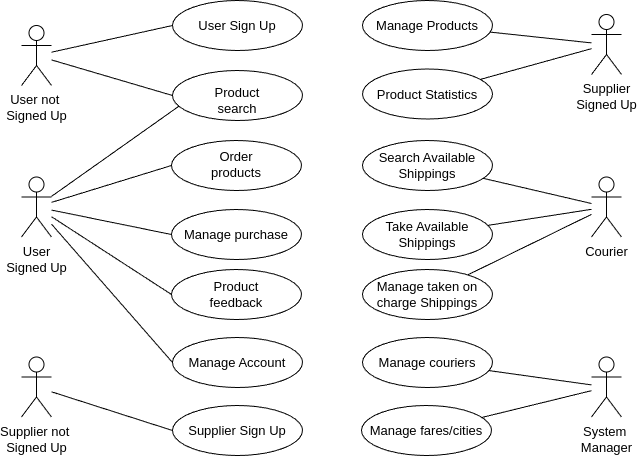

The diagram above was exported from draw.io. Its source (the exported page's mxGraphModel, read from the mxfile embedded in the PNG):
<mxGraphModel dx="-718" dy="922" grid="1" gridSize="10" guides="1" tooltips="1" connect="1" arrows="1" fold="1" page="0" pageScale="1" pageWidth="850" pageHeight="1100" math="0" shadow="0">
  <root>
    <mxCell id="0" />
    <mxCell id="1" parent="0" />
    <mxCell id="B47VuxcegnNc4j12udrs-1" value="User not&amp;nbsp;&lt;br style=&quot;font-size: 13px;&quot;&gt;Signed Up" style="shape=umlActor;verticalLabelPosition=bottom;verticalAlign=top;html=1;outlineConnect=0;fontSize=13;" parent="1" vertex="1">
      <mxGeometry x="2820" y="255" width="30" height="60" as="geometry" />
    </mxCell>
    <mxCell id="B47VuxcegnNc4j12udrs-2" value="User&lt;br style=&quot;font-size: 13px;&quot;&gt;Signed Up" style="shape=umlActor;verticalLabelPosition=bottom;verticalAlign=top;html=1;outlineConnect=0;fontSize=13;" parent="1" vertex="1">
      <mxGeometry x="2820" y="406.5" width="30" height="60" as="geometry" />
    </mxCell>
    <mxCell id="B47VuxcegnNc4j12udrs-3" value="" style="endArrow=None;html=1;rounded=0;entryX=0;entryY=0.5;entryDx=0;entryDy=0;fontSize=13;" parent="1" target="B47VuxcegnNc4j12udrs-4" edge="1" source="B47VuxcegnNc4j12udrs-1">
      <mxGeometry width="50" height="50" relative="1" as="geometry">
        <mxPoint x="2831" y="330" as="sourcePoint" />
        <mxPoint x="2961" y="330" as="targetPoint" />
      </mxGeometry>
    </mxCell>
    <mxCell id="B47VuxcegnNc4j12udrs-4" value="" style="ellipse;whiteSpace=wrap;html=1;fillColor=none;fontColor=#ffffff;strokeColor=#000000;fontSize=13;" parent="1" vertex="1">
      <mxGeometry x="2971" y="300" width="130" height="50" as="geometry" />
    </mxCell>
    <mxCell id="B47VuxcegnNc4j12udrs-5" value="Product&lt;br style=&quot;font-size: 13px;&quot;&gt;search" style="text;html=1;align=center;verticalAlign=middle;whiteSpace=wrap;rounded=0;fontSize=13;" parent="1" vertex="1">
      <mxGeometry x="3006" y="315" width="60" height="30" as="geometry" />
    </mxCell>
    <mxCell id="B47VuxcegnNc4j12udrs-6" value="" style="endArrow=None;html=1;rounded=0;entryX=0;entryY=0.5;entryDx=0;entryDy=0;fontSize=13;" parent="1" target="B47VuxcegnNc4j12udrs-7" edge="1" source="B47VuxcegnNc4j12udrs-2">
      <mxGeometry width="50" height="50" relative="1" as="geometry">
        <mxPoint x="2830" y="504" as="sourcePoint" />
        <mxPoint x="2960" y="454" as="targetPoint" />
      </mxGeometry>
    </mxCell>
    <mxCell id="B47VuxcegnNc4j12udrs-7" value="" style="ellipse;whiteSpace=wrap;html=1;fillColor=none;fontColor=#ffffff;strokeColor=#000000;fontSize=13;" parent="1" vertex="1">
      <mxGeometry x="2970" y="370" width="130" height="50" as="geometry" />
    </mxCell>
    <mxCell id="B47VuxcegnNc4j12udrs-8" value="Order products" style="text;html=1;align=center;verticalAlign=middle;whiteSpace=wrap;rounded=0;fontSize=13;" parent="1" vertex="1">
      <mxGeometry x="3005" y="379" width="60" height="30" as="geometry" />
    </mxCell>
    <mxCell id="B47VuxcegnNc4j12udrs-9" value="" style="endArrow=None;html=1;rounded=0;entryX=0;entryY=0.5;entryDx=0;entryDy=0;fontSize=13;" parent="1" target="B47VuxcegnNc4j12udrs-11" edge="1" source="B47VuxcegnNc4j12udrs-2">
      <mxGeometry width="50" height="50" relative="1" as="geometry">
        <mxPoint x="2830" y="514" as="sourcePoint" />
        <mxPoint x="2960" y="514" as="targetPoint" />
      </mxGeometry>
    </mxCell>
    <mxCell id="B47VuxcegnNc4j12udrs-11" value="Manage purchase" style="ellipse;whiteSpace=wrap;html=1;fillColor=none;fontColor=#000000;strokeColor=#000000;fontSize=13;" parent="1" vertex="1">
      <mxGeometry x="2970" y="439" width="130" height="50" as="geometry" />
    </mxCell>
    <mxCell id="B47VuxcegnNc4j12udrs-12" value="" style="endArrow=None;html=1;rounded=0;entryX=0;entryY=0.5;entryDx=0;entryDy=0;fontSize=13;" parent="1" target="B47VuxcegnNc4j12udrs-13" edge="1" source="B47VuxcegnNc4j12udrs-2">
      <mxGeometry width="50" height="50" relative="1" as="geometry">
        <mxPoint x="2830" y="524" as="sourcePoint" />
        <mxPoint x="2960" y="574" as="targetPoint" />
      </mxGeometry>
    </mxCell>
    <mxCell id="B47VuxcegnNc4j12udrs-13" value="Product &lt;br style=&quot;font-size: 13px;&quot;&gt;feedback" style="ellipse;whiteSpace=wrap;html=1;fillColor=none;fontColor=#000000;strokeColor=#000000;fontSize=13;" parent="1" vertex="1">
      <mxGeometry x="2970" y="499" width="130" height="50" as="geometry" />
    </mxCell>
    <mxCell id="B47VuxcegnNc4j12udrs-14" value="Supplier&lt;br style=&quot;font-size: 13px;&quot;&gt;Signed Up" style="shape=umlActor;verticalLabelPosition=bottom;verticalAlign=top;html=1;outlineConnect=0;fontSize=13;" parent="1" vertex="1">
      <mxGeometry x="3390" y="244" width="30" height="60" as="geometry" />
    </mxCell>
    <mxCell id="B47VuxcegnNc4j12udrs-15" value="" style="endArrow=None;html=1;rounded=0;fontSize=13;" parent="1" target="B47VuxcegnNc4j12udrs-16" edge="1" source="B47VuxcegnNc4j12udrs-14">
      <mxGeometry width="50" height="50" relative="1" as="geometry">
        <mxPoint x="3021" y="308.5" as="sourcePoint" />
        <mxPoint x="3161" y="291.5" as="targetPoint" />
      </mxGeometry>
    </mxCell>
    <mxCell id="B47VuxcegnNc4j12udrs-16" value="Manage Products" style="ellipse;whiteSpace=wrap;html=1;fillColor=none;fontColor=#000000;strokeColor=#000000;fontSize=13;flipH=0;" parent="1" vertex="1">
      <mxGeometry x="3161" y="230" width="130" height="50" as="geometry" />
    </mxCell>
    <mxCell id="B47VuxcegnNc4j12udrs-17" value="" style="endArrow=None;html=1;rounded=0;fontSize=13;" parent="1" target="B47VuxcegnNc4j12udrs-18" edge="1" source="B47VuxcegnNc4j12udrs-14">
      <mxGeometry width="50" height="50" relative="1" as="geometry">
        <mxPoint x="3021" y="318.5" as="sourcePoint" />
        <mxPoint x="3161" y="351.5" as="targetPoint" />
      </mxGeometry>
    </mxCell>
    <mxCell id="B47VuxcegnNc4j12udrs-18" value="Product Statistics" style="ellipse;whiteSpace=wrap;html=1;fillColor=none;fontColor=#000000;strokeColor=#000000;fontSize=13;flipH=0;" parent="1" vertex="1">
      <mxGeometry x="3161" y="298.5" width="130" height="50" as="geometry" />
    </mxCell>
    <mxCell id="B47VuxcegnNc4j12udrs-19" value="" style="endArrow=None;html=1;rounded=0;entryX=0;entryY=0.5;entryDx=0;entryDy=0;fontSize=13;" parent="1" target="B47VuxcegnNc4j12udrs-33" edge="1" source="B47VuxcegnNc4j12udrs-1">
      <mxGeometry width="50" height="50" relative="1" as="geometry">
        <mxPoint x="2831" y="310" as="sourcePoint" />
        <mxPoint x="2961" y="260" as="targetPoint" />
        <Array as="points" />
      </mxGeometry>
    </mxCell>
    <mxCell id="B47VuxcegnNc4j12udrs-20" value="" style="endArrow=None;html=1;rounded=0;entryX=0;entryY=0.5;entryDx=0;entryDy=0;fontSize=13;" parent="1" target="B47VuxcegnNc4j12udrs-21" edge="1" source="B47VuxcegnNc4j12udrs-31">
      <mxGeometry width="50" height="50" relative="1" as="geometry">
        <mxPoint x="2836" y="669.29" as="sourcePoint" />
        <mxPoint x="2961" y="669.5" as="targetPoint" />
      </mxGeometry>
    </mxCell>
    <mxCell id="B47VuxcegnNc4j12udrs-21" value="Supplier Sign Up" style="ellipse;whiteSpace=wrap;html=1;fillColor=none;fontColor=#000000;strokeColor=#000000;fontSize=13;" parent="1" vertex="1">
      <mxGeometry x="2971" y="635" width="130" height="50" as="geometry" />
    </mxCell>
    <mxCell id="B47VuxcegnNc4j12udrs-22" value="Courier" style="shape=umlActor;verticalLabelPosition=bottom;verticalAlign=top;html=1;outlineConnect=0;fontSize=13;" parent="1" vertex="1">
      <mxGeometry x="3390" y="406.5" width="30" height="60" as="geometry" />
    </mxCell>
    <mxCell id="B47VuxcegnNc4j12udrs-23" value="Take Available Shippings" style="ellipse;whiteSpace=wrap;html=1;fillColor=none;fontColor=#000000;strokeColor=#000000;fontSize=13;flipH=0;" parent="1" vertex="1">
      <mxGeometry x="3161" y="439" width="130" height="50" as="geometry" />
    </mxCell>
    <mxCell id="B47VuxcegnNc4j12udrs-24" value="Search Available Shippings" style="ellipse;whiteSpace=wrap;html=1;fillColor=none;fontColor=#000000;strokeColor=#000000;fontSize=13;flipH=0;" parent="1" vertex="1">
      <mxGeometry x="3161" y="370" width="130" height="50" as="geometry" />
    </mxCell>
    <mxCell id="B47VuxcegnNc4j12udrs-25" value="" style="endArrow=None;html=1;rounded=0;fontSize=13;" parent="1" target="B47VuxcegnNc4j12udrs-23" edge="1" source="B47VuxcegnNc4j12udrs-22">
      <mxGeometry width="50" height="50" relative="1" as="geometry">
        <mxPoint x="3030" y="447" as="sourcePoint" />
        <mxPoint x="3150" y="457" as="targetPoint" />
      </mxGeometry>
    </mxCell>
    <mxCell id="B47VuxcegnNc4j12udrs-26" value="" style="endArrow=None;html=1;rounded=0;fontSize=13;" parent="1" target="B47VuxcegnNc4j12udrs-24" edge="1" source="B47VuxcegnNc4j12udrs-22">
      <mxGeometry width="50" height="50" relative="1" as="geometry">
        <mxPoint x="3030" y="437" as="sourcePoint" />
        <mxPoint x="3150" y="397" as="targetPoint" />
      </mxGeometry>
    </mxCell>
    <mxCell id="B47VuxcegnNc4j12udrs-27" value="Manage taken on charge Shippings" style="ellipse;whiteSpace=wrap;html=1;fillColor=none;fontColor=#000000;strokeColor=#000000;fontSize=13;flipH=0;" parent="1" vertex="1">
      <mxGeometry x="3161" y="499" width="130" height="50" as="geometry" />
    </mxCell>
    <mxCell id="B47VuxcegnNc4j12udrs-28" value="" style="endArrow=None;html=1;rounded=0;fontSize=13;" parent="1" target="B47VuxcegnNc4j12udrs-27" edge="1" source="B47VuxcegnNc4j12udrs-22">
      <mxGeometry width="50" height="50" relative="1" as="geometry">
        <mxPoint x="3030" y="457" as="sourcePoint" />
        <mxPoint x="3150" y="517" as="targetPoint" />
      </mxGeometry>
    </mxCell>
    <mxCell id="B47VuxcegnNc4j12udrs-29" value="" style="endArrow=None;html=1;rounded=0;fontSize=13;" parent="1" target="B47VuxcegnNc4j12udrs-30" edge="1" source="B47VuxcegnNc4j12udrs-32">
      <mxGeometry width="50" height="50" relative="1" as="geometry">
        <mxPoint x="3020" y="591" as="sourcePoint" />
        <mxPoint x="3150" y="591" as="targetPoint" />
      </mxGeometry>
    </mxCell>
    <mxCell id="B47VuxcegnNc4j12udrs-30" value="Manage couriers" style="ellipse;whiteSpace=wrap;html=1;fillColor=none;fontColor=#000000;strokeColor=#000000;fontSize=13;flipH=0;" parent="1" vertex="1">
      <mxGeometry x="3161" y="567" width="130" height="50" as="geometry" />
    </mxCell>
    <mxCell id="B47VuxcegnNc4j12udrs-31" value="Supplier not&amp;nbsp;&lt;br style=&quot;border-color: var(--border-color); font-size: 13px;&quot;&gt;Signed Up" style="shape=umlActor;verticalLabelPosition=bottom;verticalAlign=top;html=1;outlineConnect=0;fontSize=13;" parent="1" vertex="1">
      <mxGeometry x="2820" y="586.5" width="30" height="60" as="geometry" />
    </mxCell>
    <mxCell id="B47VuxcegnNc4j12udrs-32" value="System&amp;nbsp;&lt;br style=&quot;font-size: 13px;&quot;&gt;Manager" style="shape=umlActor;verticalLabelPosition=bottom;verticalAlign=top;html=1;outlineConnect=0;fontSize=13;" parent="1" vertex="1">
      <mxGeometry x="3390" y="586.5" width="30" height="60" as="geometry" />
    </mxCell>
    <mxCell id="B47VuxcegnNc4j12udrs-33" value="User Sign Up" style="ellipse;whiteSpace=wrap;html=1;fillColor=none;fontSize=13;" parent="1" vertex="1">
      <mxGeometry x="2971" y="230" width="130" height="50" as="geometry" />
    </mxCell>
    <mxCell id="B47VuxcegnNc4j12udrs-34" value="" style="endArrow=None;html=1;rounded=0;entryX=0.046;entryY=0.72;entryDx=0;entryDy=0;entryPerimeter=0;fontSize=13;" parent="1" target="B47VuxcegnNc4j12udrs-4" edge="1" source="B47VuxcegnNc4j12udrs-2">
      <mxGeometry width="50" height="50" relative="1" as="geometry">
        <mxPoint x="2831" y="480" as="sourcePoint" />
        <mxPoint x="2961" y="330" as="targetPoint" />
      </mxGeometry>
    </mxCell>
    <mxCell id="B47VuxcegnNc4j12udrs-35" value="" style="endArrow=None;html=1;rounded=0;entryX=0;entryY=0.5;entryDx=0;entryDy=0;fontSize=13;" parent="1" target="B47VuxcegnNc4j12udrs-36" edge="1" source="B47VuxcegnNc4j12udrs-2">
      <mxGeometry width="50" height="50" relative="1" as="geometry">
        <mxPoint x="2830" y="534" as="sourcePoint" />
        <mxPoint x="2960" y="634" as="targetPoint" />
      </mxGeometry>
    </mxCell>
    <mxCell id="B47VuxcegnNc4j12udrs-36" value="Manage Account" style="ellipse;whiteSpace=wrap;html=1;fillColor=none;fontColor=#000000;strokeColor=#000000;fontSize=13;" parent="1" vertex="1">
      <mxGeometry x="2971" y="567" width="130" height="50" as="geometry" />
    </mxCell>
    <mxCell id="B47VuxcegnNc4j12udrs-38" value="" style="endArrow=none;html=1;rounded=0;fontSize=13;" parent="1" target="B47VuxcegnNc4j12udrs-39" edge="1" source="B47VuxcegnNc4j12udrs-32">
      <mxGeometry width="50" height="50" relative="1" as="geometry">
        <mxPoint x="3021" y="605" as="sourcePoint" />
        <mxPoint x="3151" y="645" as="targetPoint" />
      </mxGeometry>
    </mxCell>
    <mxCell id="B47VuxcegnNc4j12udrs-39" value="Manage fares/cities" style="ellipse;whiteSpace=wrap;html=1;fillColor=none;fontColor=#000000;strokeColor=#000000;fontSize=13;flipH=0;" parent="1" vertex="1">
      <mxGeometry x="3160" y="635" width="130" height="50" as="geometry" />
    </mxCell>
  </root>
</mxGraphModel>